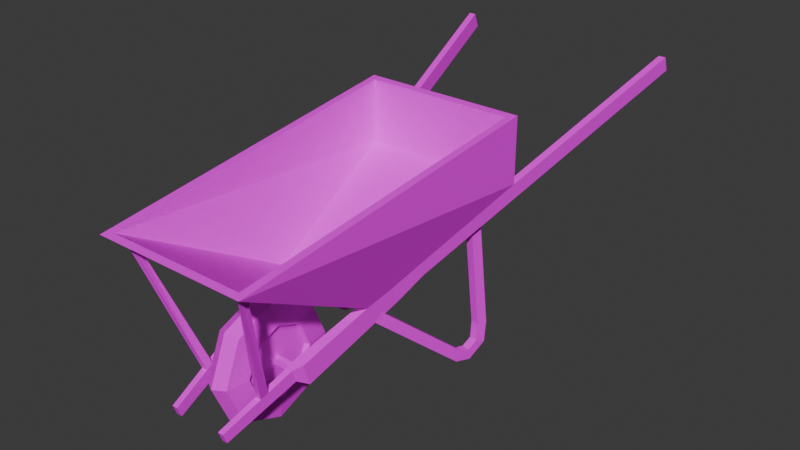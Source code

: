 # Source: Wheelbarrow01.blend  (saved by Blender 4.1.23; exported with 4.5.12 LTS)
import bpy
from mathutils import Matrix  # noqa: F401  (used for matrix-valued properties, if any)

bpy.ops.wm.read_factory_settings(use_empty=True)
scene = bpy.context.scene
scene.name = 'Scene'

# ---- collections
col_collection = bpy.data.collections.new('Collection'); scene.collection.children.link(col_collection)

# ---- images (referenced by path relative to the original .blend; pixels are not part of the script)
import os
ASSET_DIR = os.environ.get("B2B_ASSET_DIR", "")  # directory of the original .blend (textures are referenced by path, not embedded)
HERE = os.path.dirname(os.path.abspath(__file__))  # packed textures are extracted next to this script under _unpacked/

def load_image(name, relpath, width, height, colorspace="sRGB"):
    """Load a texture the original file referenced (path relative to the .blend, or extracted next to this script)."""
    p = next((c for c in (os.path.join(HERE, relpath), os.path.join(ASSET_DIR, relpath)) if relpath and os.path.exists(c)), "")
    if p:
        img = bpy.data.images.load(p, check_existing=True)
        img.name = name
    else:  # same state as the original file: an image datablock whose file is absent (Cycles renders it pink)
        img = bpy.data.images.new(name, width, height)
        img.source = "FILE"
        img.filepath = "//" + (relpath or name)
    img.colorspace_settings.name = colorspace
    return img
img_wheelbarrow01_a_jpg_001 = load_image('Wheelbarrow01_a.jpg.001', 'Wheelbarrow01_a.jpg', 1024, 1024, 'sRGB')

# ---- materials (node trees are filled in below, after node groups)
mat_material = bpy.data.materials.new('Material')
mat_material.alpha_threshold = 0.0
mat_material.use_transparent_shadow = False
mat_material.roughness = 0.5
mat_material.line_color = (0.0, 0.0, 0.0, 1.0)

# ---- material node trees
mat_material.use_nodes = True; mat_material.node_tree.nodes.clear()
_N = mat_material.node_tree.nodes; _L = mat_material.node_tree.links
n0 = _N.new('ShaderNodeOutputMaterial'); n0.name = 'Material Output'; n0.location = (300, 300)
n1 = _N.new('ShaderNodeBsdfPrincipled'); n1.name = 'Principled BSDF'; n1.location = (10, 300)
n1.inputs[3].default_value = 1.45
n1.inputs[13].default_value = 0.15
n2 = _N.new('ShaderNodeTexImage'); n2.name = 'Image Texture'; n2.location = (-280, 280)
n2.image = img_wheelbarrow01_a_jpg_001
n2.interpolation = 'Closest'
_L.new(n1.outputs[0], n0.inputs[0])
_L.new(n2.outputs[0], n1.inputs[0])
n0.is_active_output = True

# ---- world
world_world = bpy.data.worlds.new('World'); scene.world = world_world
world_world.use_nodes = True; world_world.node_tree.nodes.clear()
_N = world_world.node_tree.nodes; _L = world_world.node_tree.links
n0 = _N.new('ShaderNodeOutputWorld'); n0.name = 'World Output'; n0.location = (300, 300)
n1 = _N.new('ShaderNodeBackground'); n1.name = 'Background'; n1.location = (10, 300)
n1.inputs[0].default_value = (0.05088, 0.05088, 0.05088, 1.0)
_L.new(n1.outputs[0], n0.inputs[0])
n0.is_active_output = True
world_world.color = (0.05088, 0.05088, 0.05088)
world_world.use_sun_shadow = False
world_world.sun_shadow_jitter_overblur = 0.0

# ---- meshes
me_torus = bpy.data.meshes.new('Torus')
me_torus.from_pydata([(0.0, 0.0, 0.0), (0.05118, 1.192e-07, 0.0294), (0.06535, 1.192e-07, 0.1323), (0.2048, 0.01681, 0.2442), (0.0, 0.2089, 0.0864), (0.05118, 0.188, 0.1073), (0.06535, 0.1153, 0.18), (0.1524, 0.01681, 0.2442), (0.0, 0.2955, 0.2953), (0.05118, 0.2659, 0.2953), (0.06535, 0.1631, 0.2953), (0.2048, -0.01663, 0.3444), (0.0, 0.2089, 0.5043), (0.05118, 0.188, 0.4834), (0.06535, 0.1153, 0.4106), (0.1524, -0.01663, 0.3444), (0.0, 1.192e-07, 0.5908), (0.05118, 1.192e-07, 0.5613), (0.06535, 1.192e-07, 0.4584), (0.2658, 0.4683, 0.4285), (0.0, -0.2089, 0.5043), (0.05118, -0.188, 0.4834), (0.06535, -0.1153, 0.4106), (0.2321, 0.4683, 0.4285), (0.0, -0.2955, 0.2953), (0.05118, -0.2659, 0.2953), (0.06535, -0.1631, 0.2953), (0.2658, 0.4348, 0.5146), (0.0, -0.2089, 0.0864), (0.05118, -0.188, 0.1073), (0.06535, -0.1153, 0.18), (0.2321, 0.4348, 0.5146), (0.04517, 1.192e-07, 0.1439), (0.04517, 0.1514, 0.2953), (0.04517, -0.1071, 0.4024), (0.04517, -0.1071, 0.1883), (0.182, -0.03397, 0.2739), (0.1524, -0.03397, 0.2739), (0.182, -0.05158, 0.3315), (0.1524, -0.05158, 0.3315), (0.1391, -0.355, 0.1547), (0.1135, -0.355, 0.1547), (0.1391, -0.3726, 0.2021), (0.1135, -0.3726, 0.2021), (0.2922, 0.5956, 0.5014), (0.2584, 0.5956, 0.5014), (0.2922, 0.5705, 0.5658), (0.2584, 0.5705, 0.5658), (0.5481, 2.033, 1.035), (0.5143, 2.033, 1.035), (0.5481, 2.008, 1.103), (0.5143, 2.008, 1.103), (0.2459, 0.3286, 0.3932), (0.2159, 0.336, 0.3932), (0.252, 0.3683, 0.4235), (0.2219, 0.3757, 0.4235), (0.3418, 0.7645, 0.01755), (0.3037, 0.7719, 0.01755), (0.3477, 0.7949, 0.05758), (0.3096, 0.8023, 0.05758), (0.3564, 0.8398, 0.0001231), (0.3183, 0.8472, 0.0001231), (0.3554, 0.8347, 0.05045), (0.3173, 0.8421, 0.05045), (0.3721, 0.9208, 0.05709), (0.334, 0.9282, 0.05709), (0.3634, 0.8756, 0.0781), (0.3252, 0.883, 0.0781), (0.3642, 0.9438, 0.145), (0.3261, 0.9512, 0.145), (0.3546, 0.8942, 0.1483), (0.3165, 0.9016, 0.1483), (0.3077, 0.9476, 0.661), (0.2696, 0.955, 0.661), (0.2981, 0.898, 0.6618), (0.2599, 0.9053, 0.6618), (0.0, -0.01403, 0.2813), (0.0, -0.01403, 0.3094), (0.0, 0.01402, 0.2813), (0.0, 0.01402, 0.3094), (0.1524, -0.01403, 0.2813), (0.1524, -0.01403, 0.3094), (0.1524, 0.01402, 0.2813), (0.1524, 0.01402, 0.3094), (0.1387, -0.1644, 0.286), (0.1623, -0.199, 0.2721), (0.3037, -0.354, 0.8494), (0.2831, -0.3502, 0.8507), (0.2985, -0.3795, 0.8508), (0.2779, -0.3757, 0.8521), (0.1345, -0.199, 0.2721), (0.1669, -0.1644, 0.286), (0.04517, 0.1071, 0.1883), (0.04517, 0.1071, 0.4024), (0.04517, 1.192e-07, 0.4467), (0.04517, -0.1514, 0.2953), (0.04517, 1.192e-07, 0.2953), (-0.05118, 1.192e-07, 0.0294), (-0.06535, 1.192e-07, 0.1323), (-0.2048, 0.01681, 0.2442), (-0.05118, 0.188, 0.1073), (-0.06535, 0.1153, 0.18), (-0.1524, 0.01681, 0.2442), (-0.05118, 0.2659, 0.2953), (-0.06535, 0.1631, 0.2953), (-0.2048, -0.01663, 0.3444), (-0.05118, 0.188, 0.4834), (-0.06535, 0.1153, 0.4106), (-0.1524, -0.01663, 0.3444), (-0.05118, 1.192e-07, 0.5613), (-0.06535, 1.192e-07, 0.4584), (-0.2658, 0.4683, 0.4285), (-0.05118, -0.188, 0.4834), (-0.06535, -0.1153, 0.4106), (-0.2321, 0.4683, 0.4285), (-0.05118, -0.2659, 0.2953), (-0.06535, -0.1631, 0.2953), (-0.2658, 0.4348, 0.5146), (-0.05118, -0.188, 0.1073), (-0.06535, -0.1153, 0.18), (-0.2321, 0.4348, 0.5146), (-0.04517, 1.192e-07, 0.1439), (-0.04517, 0.1514, 0.2953), (-0.04517, -0.1071, 0.4024), (-0.04517, -0.1071, 0.1883), (-0.182, -0.03397, 0.2739), (-0.1524, -0.03397, 0.2739), (-0.182, -0.05158, 0.3315), (-0.1524, -0.05158, 0.3315), (-0.1391, -0.355, 0.1547), (-0.1135, -0.355, 0.1547), (-0.1391, -0.3726, 0.2021), (-0.1135, -0.3726, 0.2021), (-0.2922, 0.5956, 0.5014), (-0.2584, 0.5956, 0.5014), (-0.2922, 0.5705, 0.5658), (-0.2584, 0.5705, 0.5658), (-0.5481, 2.033, 1.035), (-0.5143, 2.033, 1.035), (-0.5481, 2.008, 1.103), (-0.5143, 2.008, 1.103), (-0.2459, 0.3286, 0.3932), (-0.2159, 0.336, 0.3932), (-0.252, 0.3683, 0.4235), (-0.2219, 0.3757, 0.4235), (-0.3418, 0.7645, 0.01755), (-0.3037, 0.7719, 0.01755), (-0.3477, 0.7949, 0.05758), (-0.3096, 0.8023, 0.05758), (-0.3564, 0.8398, 0.0001231), (-0.3183, 0.8472, 0.0001231), (-0.3554, 0.8347, 0.05045), (-0.3173, 0.8421, 0.05045), (-0.3721, 0.9208, 0.05709), (-0.334, 0.9282, 0.05709), (-0.3634, 0.8756, 0.0781), (-0.3252, 0.883, 0.0781), (-0.3642, 0.9438, 0.145), (-0.3261, 0.9512, 0.145), (-0.3546, 0.8942, 0.1483), (-0.3165, 0.9016, 0.1483), (-0.3077, 0.9476, 0.661), (-0.2696, 0.955, 0.661), (-0.2981, 0.898, 0.6618), (-0.2599, 0.9053, 0.6618), (-0.1524, -0.01403, 0.2813), (-0.1524, -0.01403, 0.3094), (-0.1524, 0.01402, 0.2813), (-0.1524, 0.01402, 0.3094), (-0.1387, -0.1644, 0.286), (-0.1623, -0.199, 0.2721), (-0.3037, -0.354, 0.8494), (-0.2831, -0.3502, 0.8507), (-0.2985, -0.3795, 0.8508), (-0.2779, -0.3757, 0.8521), (-0.1345, -0.199, 0.2721), (-0.1669, -0.1644, 0.286), (-0.04517, 0.1071, 0.1883), (-0.04517, 0.1071, 0.4024), (-0.04517, 1.192e-07, 0.4467), (-0.04517, -0.1514, 0.2953), (-0.04517, 1.192e-07, 0.2953), (0.248, 0.3005, 0.4638), (0.3243, -0.4039, 0.8852), (0.3835, 1.078, 0.7574), (0.3488, 1.043, 1.058), (0.0, 1.078, 0.7574), (0.0, 1.078, 1.062), (0.0, 0.3005, 0.4638), (0.0, -0.4391, 0.881), (0.3835, 1.078, 1.062), (0.0, 1.043, 1.058), (0.3606, -0.4391, 0.881), (0.0, 1.043, 0.7688), (0.0, -0.4039, 0.8852), (0.0, 0.306, 0.491), (0.3488, 1.043, 0.7688), (0.2117, 0.306, 0.491), (-0.248, 0.3005, 0.4638), (-0.3243, -0.4039, 0.8852), (-0.3835, 1.078, 0.7574), (-0.3488, 1.043, 1.058), (-0.3835, 1.078, 1.062), (-0.3606, -0.4391, 0.881), (-0.3488, 1.043, 0.7688), (-0.2117, 0.306, 0.491)], [], [(0, 4, 5, 1), (1, 5, 6, 2), (4, 8, 9, 5), (5, 9, 10, 6), (23, 7, 15, 31), (8, 12, 13, 9), (9, 13, 14, 10), (19, 23, 45, 44), (12, 16, 17, 13), (13, 17, 18, 14), (16, 20, 21, 17), (17, 21, 22, 18), (20, 24, 25, 21), (21, 25, 26, 22), (3, 11, 38, 36), (24, 28, 29, 25), (25, 29, 30, 26), (28, 0, 1, 29), (29, 1, 2, 30), (30, 2, 32, 35), (26, 30, 35, 95), (22, 26, 95, 34), (18, 22, 34, 94), (14, 18, 94, 93), (10, 14, 93, 33), (6, 10, 33, 92), (2, 6, 92, 32), (15, 11, 27, 31), (23, 19, 3, 7), (3, 19, 27, 11), (15, 7, 37, 39), (11, 15, 39, 38), (7, 3, 36, 37), (41, 40, 42, 43), (45, 47, 51, 49), (23, 31, 47, 45), (31, 27, 46, 47), (27, 19, 44, 46), (51, 50, 48, 49), (47, 46, 50, 51), (46, 44, 48, 50), (44, 45, 49, 48), (57, 56, 60, 61), (54, 55, 59, 58), (53, 52, 56, 57), (55, 53, 57, 59), (52, 54, 58, 56), (60, 62, 66, 64), (59, 57, 61, 63), (56, 58, 62, 60), (58, 59, 63, 62), (64, 66, 70, 68), (62, 63, 67, 66), (61, 60, 64, 65), (63, 61, 65, 67), (69, 68, 72, 73), (66, 67, 71, 70), (65, 64, 68, 69), (67, 65, 69, 71), (71, 69, 73, 75), (68, 70, 74, 72), (70, 71, 75, 74), (78, 79, 83, 82), (80, 81, 77, 76), (78, 82, 80, 76), (83, 79, 77, 81), (84, 91, 86, 87), (90, 84, 87, 89), (91, 85, 88, 86), (85, 90, 89, 88), (37, 36, 40, 41), (39, 43, 42, 38), (38, 42, 40, 36), (37, 41, 43, 39), (32, 92, 33, 96), (94, 34, 95, 96), (96, 95, 35, 32), (96, 33, 93, 94), (0, 97, 100, 4), (97, 98, 101, 100), (4, 100, 103, 8), (100, 101, 104, 103), (114, 120, 108, 102), (8, 103, 106, 12), (103, 104, 107, 106), (111, 133, 134, 114), (12, 106, 109, 16), (106, 107, 110, 109), (16, 109, 112, 20), (109, 110, 113, 112), (20, 112, 115, 24), (112, 113, 116, 115), (99, 125, 127, 105), (24, 115, 118, 28), (115, 116, 119, 118), (28, 118, 97, 0), (118, 119, 98, 97), (119, 124, 121, 98), (116, 180, 124, 119), (113, 123, 180, 116), (110, 179, 123, 113), (107, 178, 179, 110), (104, 122, 178, 107), (101, 177, 122, 104), (98, 121, 177, 101), (108, 120, 117, 105), (114, 102, 99, 111), (99, 105, 117, 111), (108, 128, 126, 102), (105, 127, 128, 108), (102, 126, 125, 99), (130, 132, 131, 129), (134, 138, 140, 136), (114, 134, 136, 120), (120, 136, 135, 117), (117, 135, 133, 111), (140, 138, 137, 139), (136, 140, 139, 135), (135, 139, 137, 133), (133, 137, 138, 134), (146, 150, 149, 145), (143, 147, 148, 144), (142, 146, 145, 141), (144, 148, 146, 142), (141, 145, 147, 143), (149, 153, 155, 151), (148, 152, 150, 146), (145, 149, 151, 147), (147, 151, 152, 148), (153, 157, 159, 155), (151, 155, 156, 152), (150, 154, 153, 149), (152, 156, 154, 150), (158, 162, 161, 157), (155, 159, 160, 156), (154, 158, 157, 153), (156, 160, 158, 154), (160, 164, 162, 158), (157, 161, 163, 159), (159, 163, 164, 160), (78, 167, 168, 79), (165, 76, 77, 166), (78, 76, 165, 167), (168, 166, 77, 79), (169, 172, 171, 176), (175, 174, 172, 169), (176, 171, 173, 170), (170, 173, 174, 175), (126, 130, 129, 125), (128, 127, 131, 132), (127, 125, 129, 131), (126, 128, 132, 130), (121, 181, 122, 177), (179, 181, 180, 123), (181, 121, 124, 180), (181, 179, 178, 122), (186, 187, 190, 184), (184, 190, 192, 182), (186, 184, 182, 188), (182, 192, 189, 188), (191, 185, 190, 187), (185, 183, 192, 190), (183, 194, 189, 192), (196, 193, 195, 197), (183, 185, 196, 197), (194, 183, 197, 195), (185, 191, 193, 196), (186, 200, 202, 187), (200, 198, 203, 202), (186, 188, 198, 200), (198, 188, 189, 203), (191, 187, 202, 201), (201, 202, 203, 199), (199, 203, 189, 194), (204, 205, 195, 193), (199, 205, 204, 201), (194, 195, 205, 199), (201, 204, 193, 191)])
_uv = me_torus.uv_layers.new(name='UVMap')
_uv.uv.foreach_set('vector', [0.9561, 0.1989, 0.8953, 0.0914, 0.8851, 0.129, 0.9324, 0.2097, 0.8986, 0.0914, 0.9662, 0.1989, 0.9223, 0.2204, 0.8851, 0.1559, 0.8953, 0.0914, 0.8074, 0.0914, 0.8176, 0.1237, 0.8851, 0.129, 0.9662, 0.1989, 0.8986, 0.0914, 0.8851, 0.1559, 0.9223, 0.2204, 0.6182, 0.328, 0.8311, 0.2527, 0.8412, 0.3118, 0.625, 0.3817, 0.8953, 0.4355, 0.8108, 0.4355, 0.8209, 0.3978, 0.8885, 0.3978, 0.8986, 0.0914, 0.8108, 0.0914, 0.8243, 0.1559, 0.8851, 0.1559, 0.3345, 0.4731, 0.3311, 0.4624, 0.3649, 0.4462, 0.3682, 0.457, 0.9561, 0.1989, 0.8953, 0.0914, 0.8851, 0.129, 0.9324, 0.2097, 0.9662, 0.1989, 0.8986, 0.0914, 0.8851, 0.1559, 0.9223, 0.2204, 0.8953, 0.0914, 0.8074, 0.0914, 0.8176, 0.1237, 0.8851, 0.129, 0.8986, 0.0914, 0.8108, 0.0914, 0.8243, 0.1559, 0.8851, 0.1559, 0.7466, 0.1935, 0.8074, 0.0914, 0.8176, 0.1237, 0.7669, 0.2043, 0.9662, 0.1989, 0.8986, 0.0914, 0.8851, 0.1559, 0.9223, 0.2204, 0.8311, 0.2527, 0.8412, 0.3118, 0.8581, 0.3065, 0.8547, 0.2849, 0.8074, 0.0914, 0.8953, 0.0914, 0.8851, 0.129, 0.8176, 0.1237, 0.8986, 0.0914, 0.8108, 0.0914, 0.8243, 0.1559, 0.8851, 0.1559, 0.8953, 0.0914, 0.9561, 0.1989, 0.9324, 0.2097, 0.8851, 0.129, 0.8108, 0.0914, 0.8986, 0.0914, 0.8851, 0.1559, 0.8243, 0.1559, 0.375, 0.8333, 0.5, 0.8333, 0.5, 0.9167, 0.375, 0.9167, 0.25, 0.8333, 0.375, 0.8333, 0.375, 0.9167, 0.25, 0.9167, 0.125, 0.8333, 0.25, 0.8333, 0.25, 0.9167, 0.125, 0.9167, 0.0, 0.8333, 0.125, 0.8333, 0.125, 0.9167, 0.0, 0.9167, 0.875, 0.8333, 1.0, 0.8333, 1.0, 0.9167, 0.875, 0.9167, 0.75, 0.8333, 0.875, 0.8333, 0.875, 0.9167, 0.75, 0.9167, 0.625, 0.8333, 0.75, 0.8333, 0.75, 0.9167, 0.625, 0.9167, 0.5, 0.8333, 0.625, 0.8333, 0.625, 0.9167, 0.5, 0.9167, 0.2061, 0.5054, 0.2095, 0.4839, 0.3243, 0.4516, 0.3243, 0.4624, 0.3311, 0.4624, 0.3345, 0.4731, 0.2162, 0.5215, 0.2128, 0.5054, 0.8311, 0.2527, 0.6182, 0.328, 0.625, 0.3817, 0.8412, 0.3118, 0.8412, 0.3118, 0.8311, 0.2527, 0.8547, 0.2849, 0.8581, 0.3065, 0.2095, 0.4839, 0.2061, 0.5054, 0.1993, 0.5054, 0.2027, 0.4946, 0.2128, 0.5054, 0.2162, 0.5215, 0.2027, 0.5215, 0.1993, 0.5108, 0.2264, 0.5108, 0.223, 0.4731, 0.2669, 0.4624, 0.2703, 0.4946, 0.5642, 0.3495, 0.5709, 0.4032, 0.01014, 0.5968, 0.003378, 0.5538, 0.6182, 0.328, 0.625, 0.3817, 0.5709, 0.4032, 0.5642, 0.3495, 0.3243, 0.4624, 0.3243, 0.4516, 0.3581, 0.4355, 0.3581, 0.4462, 0.625, 0.3817, 0.6182, 0.328, 0.5642, 0.3495, 0.5709, 0.4032, 0.2872, 0.4892, 0.2804, 0.457, 0.2196, 0.4731, 0.2264, 0.5108, 0.3581, 0.4462, 0.3581, 0.4355, 0.723, 0.3011, 0.723, 0.3118, 0.5709, 0.4032, 0.5642, 0.3495, 0.003378, 0.5538, 0.01014, 0.5968, 0.3682, 0.457, 0.3649, 0.4462, 0.7297, 0.3118, 0.7331, 0.328, 0.5034, 0.07527, 0.4899, 0.06989, 0.5034, 0.02151, 0.5135, 0.04301, 0.7027, 0.2849, 0.6926, 0.2903, 0.5642, 0.06452, 0.5676, 0.04301, 0.4696, 0.3763, 0.4561, 0.3763, 0.4899, 0.06989, 0.5034, 0.07527, 0.6791, 0.2796, 0.6926, 0.2634, 0.5541, 0.01075, 0.5507, 0.03763, 0.6926, 0.2634, 0.6791, 0.2796, 0.5507, 0.03763, 0.5541, 0.01075, 0.5304, 0.005376, 0.5304, 0.03226, 0.5101, 0.04301, 0.5034, 0.02151, 0.5507, 0.03763, 0.5541, 0.01075, 0.5304, 0.005376, 0.5304, 0.03226, 0.5541, 0.01075, 0.5507, 0.03763, 0.5304, 0.03226, 0.5304, 0.005376, 0.5676, 0.04301, 0.5642, 0.06452, 0.5473, 0.02688, 0.5473, 0.005376, 0.5034, 0.02151, 0.5101, 0.04301, 0.5, 0.08065, 0.4865, 0.07527, 0.5473, 0.005376, 0.5473, 0.02688, 0.5169, 0.02688, 0.5169, 0.005376, 0.5135, 0.04301, 0.5034, 0.02151, 0.5507, 0.005376, 0.5405, 0.02688, 0.5304, 0.03226, 0.5304, 0.005376, 0.5034, 0.02151, 0.5101, 0.04301, 0.6047, 0.1398, 0.6115, 0.1183, 0.7027, 0.2796, 0.6858, 0.2849, 0.5169, 0.005376, 0.5169, 0.02688, 0.5034, 0.05914, 0.4899, 0.05376, 0.5405, 0.02688, 0.5507, 0.005376, 0.6115, 0.1183, 0.6047, 0.1398, 0.5101, 0.04301, 0.5034, 0.02151, 0.4865, 0.07527, 0.5, 0.08065, 0.5, 0.08065, 0.4865, 0.07527, 0.4595, 0.371, 0.473, 0.3763, 0.4865, 0.07527, 0.5, 0.08065, 0.473, 0.3763, 0.4595, 0.371, 0.4899, 0.05376, 0.5034, 0.05914, 0.473, 0.371, 0.4595, 0.3656, 0.375, 0.25, 0.625, 0.25, 0.625, 0.5, 0.375, 0.5, 0.375, 0.75, 0.625, 0.75, 0.625, 1.0, 0.375, 1.0, 0.125, 0.5, 0.375, 0.5, 0.375, 0.75, 0.125, 0.75, 0.625, 0.5, 0.875, 0.5, 0.875, 0.75, 0.625, 0.75, 0.9189, 0.2849, 0.9324, 0.2849, 0.9628, 0.6505, 0.9595, 0.6505, 0.9189, 0.2849, 0.9324, 0.2849, 0.9628, 0.6505, 0.9595, 0.6505, 0.9324, 0.2849, 0.9189, 0.2849, 0.9595, 0.6505, 0.9628, 0.6505, 0.9324, 0.2849, 0.9189, 0.2849, 0.9595, 0.6505, 0.9628, 0.6505, 0.1993, 0.5108, 0.2027, 0.5215, 0.1216, 0.5591, 0.1182, 0.5484, 0.1993, 0.5054, 0.1149, 0.5269, 0.1149, 0.5215, 0.2027, 0.4946, 0.8581, 0.3065, 0.9906, 0.2533, 0.9865, 0.2312, 0.8547, 0.2849, 0.8547, 0.2849, 0.9865, 0.2312, 0.9905, 0.2533, 0.8581, 0.3065, 0.8446, 0.1398, 0.8007, 0.172, 0.7804, 0.2419, 0.8446, 0.2419, 0.8446, 0.1398, 0.8007, 0.172, 0.7804, 0.2419, 0.8446, 0.2419, 0.8446, 0.2419, 0.7804, 0.2419, 0.8007, 0.172, 0.8446, 0.1398, 0.8446, 0.2419, 0.7804, 0.2419, 0.8007, 0.172, 0.8446, 0.1398, 0.9561, 0.1989, 0.9324, 0.2097, 0.8851, 0.129, 0.8953, 0.0914, 0.8986, 0.0914, 0.8851, 0.1559, 0.9223, 0.2204, 0.9662, 0.1989, 0.8953, 0.0914, 0.8851, 0.129, 0.8176, 0.1237, 0.8074, 0.0914, 0.9662, 0.1989, 0.9223, 0.2204, 0.8851, 0.1559, 0.8986, 0.0914, 0.6182, 0.328, 0.625, 0.3817, 0.8412, 0.3118, 0.8311, 0.2527, 0.8953, 0.4355, 0.8885, 0.3978, 0.8209, 0.3978, 0.8108, 0.4355, 0.8986, 0.0914, 0.8851, 0.1559, 0.8243, 0.1559, 0.8108, 0.0914, 0.3345, 0.4731, 0.3682, 0.457, 0.3649, 0.4462, 0.3311, 0.4624, 0.9561, 0.1989, 0.9324, 0.2097, 0.8851, 0.129, 0.8953, 0.0914, 0.9662, 0.1989, 0.9223, 0.2204, 0.8851, 0.1559, 0.8986, 0.0914, 0.8953, 0.0914, 0.8851, 0.129, 0.8176, 0.1237, 0.8074, 0.0914, 0.8986, 0.0914, 0.8851, 0.1559, 0.8243, 0.1559, 0.8108, 0.0914, 0.7466, 0.1935, 0.7669, 0.2043, 0.8176, 0.1237, 0.8074, 0.0914, 0.9662, 0.1989, 0.9223, 0.2204, 0.8851, 0.1559, 0.8986, 0.0914, 0.8311, 0.2527, 0.8547, 0.2849, 0.8581, 0.3065, 0.8412, 0.3118, 0.8074, 0.0914, 0.8176, 0.1237, 0.8851, 0.129, 0.8953, 0.0914, 0.8986, 0.0914, 0.8851, 0.1559, 0.8243, 0.1559, 0.8108, 0.0914, 0.8953, 0.0914, 0.8851, 0.129, 0.9324, 0.2097, 0.9561, 0.1989, 0.8108, 0.0914, 0.8243, 0.1559, 0.8851, 0.1559, 0.8986, 0.0914, 0.375, 0.8333, 0.375, 0.9167, 0.5, 0.9167, 0.5, 0.8333, 0.25, 0.8333, 0.25, 0.9167, 0.375, 0.9167, 0.375, 0.8333, 0.125, 0.8333, 0.125, 0.9167, 0.25, 0.9167, 0.25, 0.8333, 0.0, 0.8333, 0.0, 0.9167, 0.125, 0.9167, 0.125, 0.8333, 0.875, 0.8333, 0.875, 0.9167, 1.0, 0.9167, 1.0, 0.8333, 0.75, 0.8333, 0.75, 0.9167, 0.875, 0.9167, 0.875, 0.8333, 0.625, 0.8333, 0.625, 0.9167, 0.75, 0.9167, 0.75, 0.8333, 0.5, 0.8333, 0.5, 0.9167, 0.625, 0.9167, 0.625, 0.8333, 0.2061, 0.5054, 0.3243, 0.4624, 0.3243, 0.4516, 0.2095, 0.4839, 0.3311, 0.4624, 0.2128, 0.5054, 0.2162, 0.5215, 0.3345, 0.4731, 0.8311, 0.2527, 0.8412, 0.3118, 0.625, 0.3817, 0.6182, 0.328, 0.8412, 0.3118, 0.8581, 0.3065, 0.8547, 0.2849, 0.8311, 0.2527, 0.2095, 0.4839, 0.2027, 0.4946, 0.1993, 0.5054, 0.2061, 0.5054, 0.2128, 0.5054, 0.1993, 0.5108, 0.2027, 0.5215, 0.2162, 0.5215, 0.2264, 0.5108, 0.2703, 0.4946, 0.2669, 0.4624, 0.223, 0.4731, 0.5642, 0.3495, 0.003378, 0.5538, 0.01014, 0.5968, 0.5709, 0.4032, 0.6182, 0.328, 0.5642, 0.3495, 0.5709, 0.4032, 0.625, 0.3817, 0.3243, 0.4624, 0.3581, 0.4462, 0.3581, 0.4355, 0.3243, 0.4516, 0.625, 0.3817, 0.5709, 0.4032, 0.5642, 0.3495, 0.6182, 0.328, 0.2872, 0.4892, 0.2264, 0.5108, 0.2196, 0.4731, 0.2804, 0.457, 0.3581, 0.4462, 0.723, 0.3118, 0.723, 0.3011, 0.3581, 0.4355, 0.5709, 0.4032, 0.01014, 0.5968, 0.003378, 0.5538, 0.5642, 0.3495, 0.3682, 0.457, 0.7331, 0.328, 0.7297, 0.3118, 0.3649, 0.4462, 0.5034, 0.07527, 0.5135, 0.04301, 0.5034, 0.02151, 0.4899, 0.06989, 0.7027, 0.2849, 0.5676, 0.04301, 0.5642, 0.06452, 0.6926, 0.2903, 0.4696, 0.3763, 0.5034, 0.07527, 0.4899, 0.06989, 0.4561, 0.3763, 0.6791, 0.2796, 0.5507, 0.03763, 0.5541, 0.01075, 0.6926, 0.2634, 0.6926, 0.2634, 0.5541, 0.01075, 0.5507, 0.03763, 0.6791, 0.2796, 0.5304, 0.005376, 0.5034, 0.02151, 0.5101, 0.04301, 0.5304, 0.03226, 0.5507, 0.03763, 0.5304, 0.03226, 0.5304, 0.005376, 0.5541, 0.01075, 0.5541, 0.01075, 0.5304, 0.005376, 0.5304, 0.03226, 0.5507, 0.03763, 0.5676, 0.04301, 0.5473, 0.005376, 0.5473, 0.02688, 0.5642, 0.06452, 0.5034, 0.02151, 0.4865, 0.07527, 0.5, 0.08065, 0.5101, 0.04301, 0.5473, 0.005376, 0.5169, 0.005376, 0.5169, 0.02688, 0.5473, 0.02688, 0.5135, 0.04301, 0.5405, 0.02688, 0.5507, 0.005376, 0.5034, 0.02151, 0.5304, 0.03226, 0.5101, 0.04301, 0.5034, 0.02151, 0.5304, 0.005376, 0.6047, 0.1398, 0.6858, 0.2849, 0.7027, 0.2796, 0.6115, 0.1183, 0.5169, 0.005376, 0.4899, 0.05376, 0.5034, 0.05914, 0.5169, 0.02688, 0.5405, 0.02688, 0.6047, 0.1398, 0.6115, 0.1183, 0.5507, 0.005376, 0.5101, 0.04301, 0.5, 0.08065, 0.4865, 0.07527, 0.5034, 0.02151, 0.5, 0.08065, 0.473, 0.3763, 0.4595, 0.371, 0.4865, 0.07527, 0.4865, 0.07527, 0.4595, 0.371, 0.473, 0.3763, 0.5, 0.08065, 0.4899, 0.05376, 0.4595, 0.3656, 0.473, 0.371, 0.5034, 0.05914, 0.375, 0.25, 0.375, 0.5, 0.625, 0.5, 0.625, 0.25, 0.375, 0.75, 0.375, 1.0, 0.625, 1.0, 0.625, 0.75, 0.125, 0.5, 0.125, 0.75, 0.375, 0.75, 0.375, 0.5, 0.625, 0.5, 0.625, 0.75, 0.875, 0.75, 0.875, 0.5, 0.9189, 0.2849, 0.9595, 0.6505, 0.9628, 0.6505, 0.9324, 0.2849, 0.9189, 0.2849, 0.9595, 0.6505, 0.9628, 0.6505, 0.9324, 0.2849, 0.9324, 0.2849, 0.9628, 0.6505, 0.9595, 0.6505, 0.9189, 0.2849, 0.9324, 0.2849, 0.9628, 0.6505, 0.9595, 0.6505, 0.9189, 0.2849, 0.1993, 0.5108, 0.1182, 0.5484, 0.1216, 0.5591, 0.2027, 0.5215, 0.1993, 0.5054, 0.2027, 0.4946, 0.1149, 0.5215, 0.1149, 0.5269, 0.8581, 0.3065, 0.8547, 0.2849, 0.9865, 0.2312, 0.9906, 0.2533, 0.8547, 0.2849, 0.8581, 0.3065, 0.9905, 0.2533, 0.9865, 0.2312, 0.8446, 0.1398, 0.8446, 0.2419, 0.7804, 0.2419, 0.8007, 0.172, 0.8446, 0.1398, 0.8446, 0.2419, 0.7804, 0.2419, 0.8007, 0.172, 0.8446, 0.2419, 0.8446, 0.1398, 0.8007, 0.172, 0.7804, 0.2419, 0.8446, 0.2419, 0.8446, 0.1398, 0.8007, 0.172, 0.7804, 0.2419, 0.006757, 0.1075, 0.1351, 0.1075, 0.1351, 0.3548, 0.006757, 0.3548, 0.4122, 0.4624, 0.3784, 0.6505, 0.9797, 0.6774, 0.7703, 0.3978, 0.02027, 0.04839, 0.125, 0.04839, 0.08784, 0.4032, 0.02027, 0.4032, 0.8074, 0.4086, 0.8311, 0.6774, 0.7601, 0.6774, 0.7601, 0.4086, 0.6824, 0.6667, 0.5304, 0.6505, 0.5135, 0.6398, 0.6824, 0.6559, 0.4493, 0.6344, 0.7703, 0.6667, 0.7838, 0.6774, 0.4392, 0.6452, 0.5304, 0.6505, 0.6723, 0.6667, 0.6723, 0.6559, 0.5135, 0.6398, 0.8784, 0.8011, 0.8784, 0.8978, 0.6419, 0.8978, 0.6419, 0.8172, 0.9797, 1.0, 0.3784, 0.9731, 0.4122, 0.8548, 0.7703, 0.7903, 0.9527, 0.8978, 0.9527, 0.7527, 0.6959, 0.8065, 0.6959, 0.8978, 0.125, 0.1183, 0.125, 0.3548, 0.0, 0.3548, 0.0, 0.1183, 0.006757, 0.1075, 0.006757, 0.3548, 0.1351, 0.3548, 0.1351, 0.1075, 0.4122, 0.4624, 0.7703, 0.3978, 0.9797, 0.6774, 0.3784, 0.6505, 0.02027, 0.04839, 0.02027, 0.4032, 0.08784, 0.4032, 0.125, 0.04839, 0.8074, 0.4086, 0.7601, 0.4086, 0.7601, 0.6774, 0.8311, 0.6774, 0.6824, 0.6667, 0.6824, 0.6559, 0.5135, 0.6398, 0.5304, 0.6505, 0.4493, 0.6344, 0.4392, 0.6452, 0.7838, 0.6774, 0.7703, 0.6667, 0.5304, 0.6505, 0.5135, 0.6398, 0.6723, 0.6559, 0.6723, 0.6667, 0.8784, 0.8011, 0.6419, 0.8172, 0.6419, 0.8978, 0.8784, 0.8978, 0.9797, 1.0, 0.7703, 0.7903, 0.4122, 0.8548, 0.3784, 0.9731, 0.9527, 0.8978, 0.6959, 0.8978, 0.6959, 0.8065, 0.9527, 0.7527, 0.125, 0.1183, 0.0, 0.1183, 0.0, 0.3548, 0.125, 0.3548])
me_torus.materials.append(mat_material)
me_torus.update()

# ---- objects
ob_wheelbarrow01 = bpy.data.objects.new('Wheelbarrow01', me_torus)

# ---- transforms, parenting, visibility, modifiers, constraints
ob_wheelbarrow01.location = (0.0, 0.0, 0.0)

# ---- collection membership
col_collection.objects.link(ob_wheelbarrow01)

# ---- scene / render settings (as saved in the file)
scene.frame_start = 1; scene.frame_end = 250; scene.frame_set(1)
scene.render.engine = 'BLENDER_EEVEE_NEXT'
scene.cycles.sampling_pattern = 'TABULATED_SOBOL'
scene.eevee.ray_tracing_options.trace_max_roughness = 0.0
bpy.context.view_layer.update()

# ---- added for rendering (the .blend has no active camera and no usable light): camera, sun
cam_auto = bpy.data.cameras.new('AutoCamera')
cam_auto.lens = 50.0
cam_auto.sensor_width = 36.0
cam_auto.clip_end = 1000.0
ob_auto_camera = bpy.data.objects.new('AutoCamera', cam_auto)
scene.collection.objects.link(ob_auto_camera)
ob_auto_camera.location = (2.70207, -2.44545, 2.71294)
ob_auto_camera.rotation_euler = (1.09748, -7.21219e-08, 0.694738)
scene.camera = ob_auto_camera
light_auto_sun = bpy.data.lights.new('AutoSun', 'SUN')
light_auto_sun.energy = 3.0
light_auto_sun.angle = 0.0523599
ob_auto_sun = bpy.data.objects.new('AutoSun', light_auto_sun)
scene.collection.objects.link(ob_auto_sun)
ob_auto_sun.rotation_euler = (0.872665, 0.174533, 0.523599)
bpy.context.view_layer.update()
